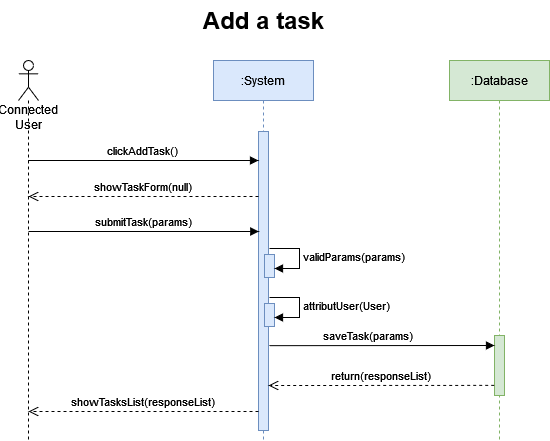

The diagram above was exported from draw.io. Its source (the exported page's mxGraphModel, read from the mxfile embedded in the PNG):
<mxGraphModel dx="1262" dy="636" grid="1" gridSize="10" guides="1" tooltips="1" connect="1" arrows="1" fold="1" page="1" pageScale="1" pageWidth="827" pageHeight="1169" math="0" shadow="0">
  <root>
    <mxCell id="0" />
    <mxCell id="1" parent="0" />
    <mxCell id="J3GwicC2P3E2hXoVAWa_-1" value=":System" style="shape=umlLifeline;perimeter=lifelinePerimeter;container=1;collapsible=0;recursiveResize=0;rounded=0;shadow=0;strokeWidth=1;fillColor=#dae8fc;strokeColor=#6c8ebf;" vertex="1" parent="1">
      <mxGeometry x="435" y="150" width="100" height="380" as="geometry" />
    </mxCell>
    <mxCell id="J3GwicC2P3E2hXoVAWa_-2" value="" style="points=[];perimeter=orthogonalPerimeter;rounded=0;shadow=0;strokeWidth=1;fillColor=#dae8fc;strokeColor=#6c8ebf;" vertex="1" parent="J3GwicC2P3E2hXoVAWa_-1">
      <mxGeometry x="45" y="71" width="10" height="299" as="geometry" />
    </mxCell>
    <mxCell id="Z-kL9xsLmCuYK58XOQcP-1" value="clickAddTask()" style="verticalAlign=bottom;endArrow=block;entryX=0;entryY=0.06;shadow=0;strokeWidth=1;entryDx=0;entryDy=0;entryPerimeter=0;" edge="1" parent="J3GwicC2P3E2hXoVAWa_-1">
      <mxGeometry relative="1" as="geometry">
        <mxPoint x="-185.33333333333357" y="100" as="sourcePoint" />
        <mxPoint x="44.99999999999994" y="100" as="targetPoint" />
      </mxGeometry>
    </mxCell>
    <mxCell id="J3GwicC2P3E2hXoVAWa_-4" value=":Database" style="shape=umlLifeline;perimeter=lifelinePerimeter;container=1;collapsible=0;recursiveResize=0;rounded=0;shadow=0;strokeWidth=1;fillColor=#d5e8d4;strokeColor=#82b366;" vertex="1" parent="1">
      <mxGeometry x="671" y="150" width="100" height="380" as="geometry" />
    </mxCell>
    <mxCell id="J3GwicC2P3E2hXoVAWa_-14" value="" style="points=[];perimeter=orthogonalPerimeter;rounded=0;shadow=0;strokeWidth=1;fillColor=#d5e8d4;strokeColor=#82b366;" vertex="1" parent="J3GwicC2P3E2hXoVAWa_-4">
      <mxGeometry x="45" y="275" width="10" height="60" as="geometry" />
    </mxCell>
    <mxCell id="J3GwicC2P3E2hXoVAWa_-8" value="&lt;div&gt;Connected User&lt;/div&gt;" style="shape=umlLifeline;participant=umlActor;perimeter=lifelinePerimeter;whiteSpace=wrap;html=1;container=1;collapsible=0;recursiveResize=0;verticalAlign=top;spacingTop=36;outlineConnect=0;size=40;" vertex="1" parent="1">
      <mxGeometry x="240" y="150" width="20" height="380" as="geometry" />
    </mxCell>
    <mxCell id="J3GwicC2P3E2hXoVAWa_-10" value="Add a task" style="text;strokeColor=none;fillColor=none;html=1;fontSize=24;fontStyle=1;verticalAlign=middle;align=center;" vertex="1" parent="1">
      <mxGeometry x="350" y="90" width="270" height="40" as="geometry" />
    </mxCell>
    <mxCell id="J3GwicC2P3E2hXoVAWa_-13" value="saveTask(params)" style="verticalAlign=bottom;endArrow=block;entryX=-0.081;entryY=0.164;shadow=0;strokeWidth=1;entryDx=0;entryDy=0;entryPerimeter=0;" edge="1" parent="1">
      <mxGeometry x="-0.1191" relative="1" as="geometry">
        <mxPoint x="490.81" y="435.1600000000001" as="sourcePoint" />
        <mxPoint x="716.0000000000002" y="434.9999999999999" as="targetPoint" />
        <mxPoint as="offset" />
      </mxGeometry>
    </mxCell>
    <mxCell id="J3GwicC2P3E2hXoVAWa_-15" value="return(responseList)" style="verticalAlign=bottom;endArrow=open;dashed=1;endSize=8;exitX=-0.033;exitY=0.831;shadow=0;strokeWidth=1;exitDx=0;exitDy=0;exitPerimeter=0;" edge="1" parent="1" source="J3GwicC2P3E2hXoVAWa_-14">
      <mxGeometry relative="1" as="geometry">
        <mxPoint x="490" y="475" as="targetPoint" />
        <mxPoint x="711.67" y="475.3399999999999" as="sourcePoint" />
      </mxGeometry>
    </mxCell>
    <mxCell id="J3GwicC2P3E2hXoVAWa_-16" value="showTaskForm(null)" style="verticalAlign=bottom;endArrow=open;dashed=1;endSize=8;shadow=0;strokeWidth=1;" edge="1" parent="1">
      <mxGeometry relative="1" as="geometry">
        <mxPoint x="250" y="285.9999999999999" as="targetPoint" />
        <mxPoint x="480" y="286" as="sourcePoint" />
      </mxGeometry>
    </mxCell>
    <mxCell id="J3GwicC2P3E2hXoVAWa_-17" value="submitTask(params)" style="verticalAlign=bottom;endArrow=block;entryX=0;entryY=0.06;shadow=0;strokeWidth=1;entryDx=0;entryDy=0;entryPerimeter=0;" edge="1" parent="1">
      <mxGeometry relative="1" as="geometry">
        <mxPoint x="249.99666666666653" y="321" as="sourcePoint" />
        <mxPoint x="480.33" y="321" as="targetPoint" />
      </mxGeometry>
    </mxCell>
    <mxCell id="J3GwicC2P3E2hXoVAWa_-18" value="" style="html=1;points=[];perimeter=orthogonalPerimeter;fillColor=#dae8fc;strokeColor=#6c8ebf;" vertex="1" parent="1">
      <mxGeometry x="486" y="344" width="10" height="23" as="geometry" />
    </mxCell>
    <mxCell id="J3GwicC2P3E2hXoVAWa_-19" value="validParams(params)" style="edgeStyle=orthogonalEdgeStyle;html=1;align=left;spacingLeft=2;endArrow=block;rounded=0;entryX=1;entryY=0;" edge="1" parent="1">
      <mxGeometry relative="1" as="geometry">
        <mxPoint x="491" y="338" as="sourcePoint" />
        <Array as="points">
          <mxPoint x="521" y="338" />
        </Array>
        <mxPoint x="496" y="358" as="targetPoint" />
      </mxGeometry>
    </mxCell>
    <mxCell id="J3GwicC2P3E2hXoVAWa_-20" value="" style="html=1;points=[];perimeter=orthogonalPerimeter;fillColor=#dae8fc;strokeColor=#6c8ebf;" vertex="1" parent="1">
      <mxGeometry x="486" y="393" width="10" height="23" as="geometry" />
    </mxCell>
    <mxCell id="J3GwicC2P3E2hXoVAWa_-21" value="attributUser(User)" style="edgeStyle=orthogonalEdgeStyle;html=1;align=left;spacingLeft=2;endArrow=block;rounded=0;entryX=1;entryY=0;" edge="1" parent="1">
      <mxGeometry relative="1" as="geometry">
        <mxPoint x="491" y="387" as="sourcePoint" />
        <Array as="points">
          <mxPoint x="521" y="387" />
        </Array>
        <mxPoint x="496" y="407" as="targetPoint" />
      </mxGeometry>
    </mxCell>
    <mxCell id="A_HnHlvyGMVeM9fCeKXM-1" value="showTasksList(responseList)" style="verticalAlign=bottom;endArrow=open;dashed=1;endSize=8;shadow=0;strokeWidth=1;" edge="1" parent="1">
      <mxGeometry relative="1" as="geometry">
        <mxPoint x="250" y="500.9999999999999" as="targetPoint" />
        <mxPoint x="480" y="501" as="sourcePoint" />
      </mxGeometry>
    </mxCell>
  </root>
</mxGraphModel>